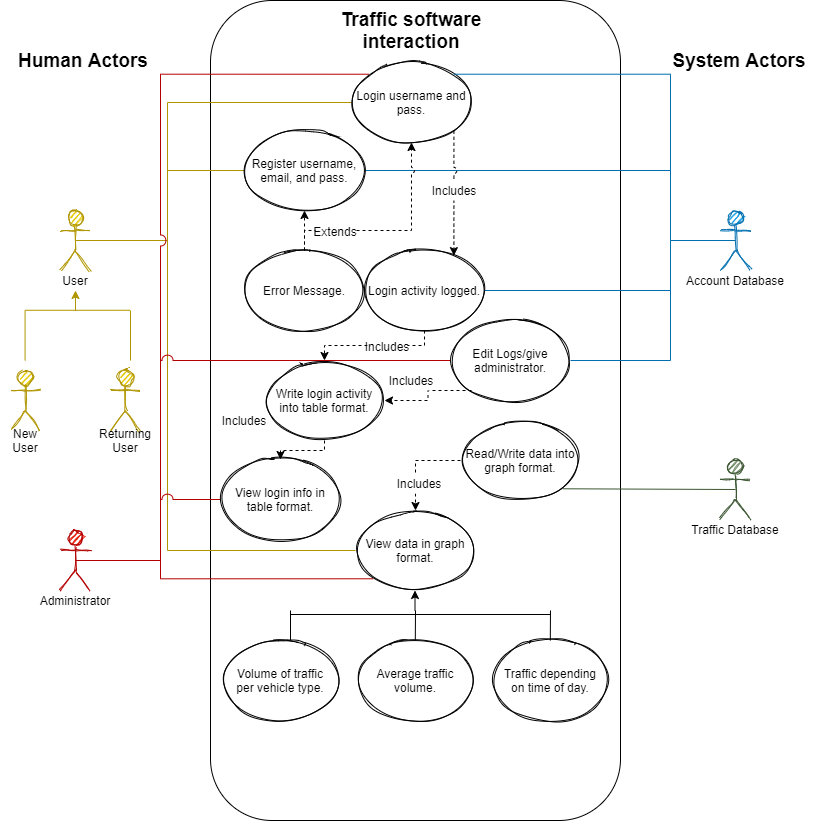

The diagram above was exported from draw.io. Its source (the exported page's mxGraphModel, read from the mxfile embedded in the PNG):
<mxGraphModel dx="1422" dy="715" grid="1" gridSize="10" guides="1" tooltips="1" connect="1" arrows="1" fold="1" page="1" pageScale="1" pageWidth="827" pageHeight="1169" math="0" shadow="0">
  <root>
    <mxCell id="0" />
    <mxCell id="1" parent="0" />
    <mxCell id="1jzf5JvO3YUkCufERsgk-1" value="" style="rounded=1;html=1;fillColor=none;shadow=0;glass=0;sketch=0;whiteSpace=wrap;" parent="1" vertex="1">
      <mxGeometry x="220" y="80" width="410" height="820" as="geometry" />
    </mxCell>
    <mxCell id="bHL2OM_KQE7ISSFiDzXn-13" style="edgeStyle=orthogonalEdgeStyle;rounded=0;orthogonalLoop=1;jettySize=auto;html=1;endArrow=none;endFill=0;startArrow=classic;startFill=1;fillColor=#e3c800;strokeColor=#B09500;" parent="1" edge="1">
      <mxGeometry relative="1" as="geometry">
        <mxPoint x="85" y="390" as="targetPoint" />
        <mxPoint x="85" y="370" as="sourcePoint" />
      </mxGeometry>
    </mxCell>
    <mxCell id="T-o7DqHd5rWngBcjSHmE-3" style="edgeStyle=orthogonalEdgeStyle;rounded=0;orthogonalLoop=1;jettySize=auto;html=1;exitX=0.5;exitY=0.5;exitDx=0;exitDy=0;exitPerimeter=0;entryX=0;entryY=0.5;entryDx=0;entryDy=0;endArrow=none;endFill=0;fillColor=#e3c800;strokeColor=#B09500;" parent="1" source="1jzf5JvO3YUkCufERsgk-2" target="1jzf5JvO3YUkCufERsgk-5" edge="1">
      <mxGeometry relative="1" as="geometry" />
    </mxCell>
    <mxCell id="T-o7DqHd5rWngBcjSHmE-5" style="edgeStyle=orthogonalEdgeStyle;rounded=0;orthogonalLoop=1;jettySize=auto;html=1;exitX=0.5;exitY=0.5;exitDx=0;exitDy=0;exitPerimeter=0;endArrow=none;endFill=0;entryX=0;entryY=0.5;entryDx=0;entryDy=0;fillColor=#e3c800;strokeColor=#B09500;" parent="1" source="1jzf5JvO3YUkCufERsgk-2" target="1jzf5JvO3YUkCufERsgk-6" edge="1">
      <mxGeometry relative="1" as="geometry">
        <mxPoint x="82" y="320" as="sourcePoint" />
        <mxPoint x="362" y="182" as="targetPoint" />
        <Array as="points">
          <mxPoint x="177" y="320" />
          <mxPoint x="177" y="182" />
        </Array>
      </mxGeometry>
    </mxCell>
    <mxCell id="T-o7DqHd5rWngBcjSHmE-37" style="edgeStyle=orthogonalEdgeStyle;rounded=0;orthogonalLoop=1;jettySize=auto;html=1;exitX=0.5;exitY=0.5;exitDx=0;exitDy=0;exitPerimeter=0;endArrow=none;endFill=0;entryX=0;entryY=0.5;entryDx=0;entryDy=0;fillColor=#e3c800;strokeColor=#B09500;" parent="1" source="1jzf5JvO3YUkCufERsgk-2" target="1jzf5JvO3YUkCufERsgk-10" edge="1">
      <mxGeometry relative="1" as="geometry">
        <mxPoint x="82" y="320" as="sourcePoint" />
        <mxPoint x="380" y="630" as="targetPoint" />
        <Array as="points">
          <mxPoint x="177" y="320" />
          <mxPoint x="177" y="630" />
        </Array>
      </mxGeometry>
    </mxCell>
    <mxCell id="1jzf5JvO3YUkCufERsgk-2" value="Users" style="shape=umlActor;verticalLabelPosition=bottom;verticalAlign=top;html=1;outlineConnect=0;fillColor=#e3c800;sketch=1;strokeColor=#B09500;fontColor=#ffffff;" parent="1" vertex="1">
      <mxGeometry x="70" y="290" width="30" height="60" as="geometry" />
    </mxCell>
    <mxCell id="1jzf5JvO3YUkCufERsgk-3" value="New user" style="shape=umlActor;verticalLabelPosition=bottom;verticalAlign=top;html=1;outlineConnect=0;fillColor=#e3c800;sketch=1;strokeColor=#B09500;fontColor=#ffffff;" parent="1" vertex="1">
      <mxGeometry x="20" y="450" width="30" height="60" as="geometry" />
    </mxCell>
    <mxCell id="EwbSu2EINbWIH_HnrSO3-2" style="edgeStyle=orthogonalEdgeStyle;rounded=0;orthogonalLoop=1;jettySize=auto;html=1;exitX=1;exitY=0.5;exitDx=0;exitDy=0;endArrow=none;endFill=0;fillColor=#1ba1e2;strokeColor=#006EAF;jumpStyle=arc;jumpSize=11;" parent="1" source="1jzf5JvO3YUkCufERsgk-5" target="EwbSu2EINbWIH_HnrSO3-1" edge="1">
      <mxGeometry relative="1" as="geometry">
        <Array as="points">
          <mxPoint x="680" y="250" />
          <mxPoint x="680" y="320" />
        </Array>
      </mxGeometry>
    </mxCell>
    <mxCell id="1jzf5JvO3YUkCufERsgk-5" value="Register username,&lt;br&gt;email, and pass." style="ellipse;whiteSpace=wrap;html=1;fillColor=none;sketch=1;" parent="1" vertex="1">
      <mxGeometry x="254" y="210" width="120" height="80" as="geometry" />
    </mxCell>
    <mxCell id="T-o7DqHd5rWngBcjSHmE-58" style="edgeStyle=orthogonalEdgeStyle;rounded=0;orthogonalLoop=1;jettySize=auto;html=1;exitX=0;exitY=0;exitDx=0;exitDy=0;entryX=0.5;entryY=0.5;entryDx=0;entryDy=0;entryPerimeter=0;endArrow=none;endFill=0;fillColor=#e51400;strokeColor=#B20000;jumpStyle=arc;jumpSize=11;" parent="1" source="1jzf5JvO3YUkCufERsgk-6" target="T-o7DqHd5rWngBcjSHmE-22" edge="1">
      <mxGeometry relative="1" as="geometry">
        <Array as="points">
          <mxPoint x="170" y="154" />
          <mxPoint x="170" y="640" />
        </Array>
      </mxGeometry>
    </mxCell>
    <mxCell id="1jzf5JvO3YUkCufERsgk-6" value="Login username and pass." style="ellipse;whiteSpace=wrap;html=1;fillColor=none;sketch=1;" parent="1" vertex="1">
      <mxGeometry x="361" y="142" width="120" height="80" as="geometry" />
    </mxCell>
    <mxCell id="1jzf5JvO3YUkCufERsgk-7" value="Returning User&lt;br&gt;" style="shape=umlActor;verticalLabelPosition=bottom;verticalAlign=top;html=1;outlineConnect=0;fillColor=#e3c800;sketch=1;strokeColor=#B09500;fontColor=#ffffff;" parent="1" vertex="1">
      <mxGeometry x="120" y="450" width="30" height="60" as="geometry" />
    </mxCell>
    <mxCell id="EwbSu2EINbWIH_HnrSO3-4" style="edgeStyle=orthogonalEdgeStyle;rounded=0;orthogonalLoop=1;jettySize=auto;html=1;exitX=1;exitY=0.5;exitDx=0;exitDy=0;endArrow=none;endFill=0;fillColor=#1ba1e2;strokeColor=#006EAF;jumpStyle=arc;jumpSize=11;" parent="1" source="1jzf5JvO3YUkCufERsgk-8" target="EwbSu2EINbWIH_HnrSO3-1" edge="1">
      <mxGeometry relative="1" as="geometry">
        <Array as="points">
          <mxPoint x="680" y="370" />
          <mxPoint x="680" y="320" />
        </Array>
      </mxGeometry>
    </mxCell>
    <mxCell id="1jzf5JvO3YUkCufERsgk-8" value="Login activity logged." style="ellipse;whiteSpace=wrap;html=1;fillColor=none;sketch=1;" parent="1" vertex="1">
      <mxGeometry x="374" y="330" width="120" height="80" as="geometry" />
    </mxCell>
    <mxCell id="T-o7DqHd5rWngBcjSHmE-25" style="edgeStyle=orthogonalEdgeStyle;rounded=0;orthogonalLoop=1;jettySize=auto;html=1;exitX=0;exitY=0.5;exitDx=0;exitDy=0;entryX=0.5;entryY=0.5;entryDx=0;entryDy=0;entryPerimeter=0;endArrow=none;endFill=0;fillColor=#e51400;strokeColor=#B20000;jumpStyle=arc;jumpSize=11;" parent="1" source="1jzf5JvO3YUkCufERsgk-9" target="T-o7DqHd5rWngBcjSHmE-22" edge="1">
      <mxGeometry relative="1" as="geometry">
        <Array as="points">
          <mxPoint x="170" y="579" />
          <mxPoint x="170" y="640" />
        </Array>
      </mxGeometry>
    </mxCell>
    <mxCell id="1jzf5JvO3YUkCufERsgk-9" value="View login info in table format." style="ellipse;whiteSpace=wrap;html=1;fillColor=none;sketch=1;" parent="1" vertex="1">
      <mxGeometry x="230" y="539" width="120" height="80" as="geometry" />
    </mxCell>
    <mxCell id="1jzf5JvO3YUkCufERsgk-10" value="View data in graph&lt;br&gt;format." style="ellipse;whiteSpace=wrap;html=1;fillColor=none;sketch=1;" parent="1" vertex="1">
      <mxGeometry x="365" y="590" width="120" height="80" as="geometry" />
    </mxCell>
    <mxCell id="bHL2OM_KQE7ISSFiDzXn-3" value="" style="endArrow=classic;dashed=1;html=1;endFill=1;edgeStyle=orthogonalEdgeStyle;rounded=0;exitX=1;exitY=1;exitDx=0;exitDy=0;jumpStyle=arc;" parent="1" source="1jzf5JvO3YUkCufERsgk-6" target="1jzf5JvO3YUkCufERsgk-8" edge="1">
      <mxGeometry width="50" height="50" relative="1" as="geometry">
        <mxPoint x="421" y="230" as="sourcePoint" />
        <mxPoint x="423" y="300" as="targetPoint" />
        <Array as="points">
          <mxPoint x="463" y="310" />
          <mxPoint x="463" y="310" />
        </Array>
      </mxGeometry>
    </mxCell>
    <mxCell id="bHL2OM_KQE7ISSFiDzXn-8" value="" style="endArrow=none;html=1;fillColor=#e3c800;strokeColor=#B09500;" parent="1" edge="1">
      <mxGeometry width="50" height="50" relative="1" as="geometry">
        <mxPoint x="140" y="440" as="sourcePoint" />
        <mxPoint x="140" y="390" as="targetPoint" />
      </mxGeometry>
    </mxCell>
    <mxCell id="bHL2OM_KQE7ISSFiDzXn-9" value="" style="endArrow=none;html=1;fillColor=#e3c800;strokeColor=#B09500;" parent="1" edge="1">
      <mxGeometry width="50" height="50" relative="1" as="geometry">
        <mxPoint x="34.579999999999984" y="440" as="sourcePoint" />
        <mxPoint x="34.579999999999984" y="390" as="targetPoint" />
      </mxGeometry>
    </mxCell>
    <mxCell id="bHL2OM_KQE7ISSFiDzXn-10" value="" style="endArrow=none;html=1;fillColor=#e3c800;strokeColor=#B09500;" parent="1" edge="1">
      <mxGeometry width="50" height="50" relative="1" as="geometry">
        <mxPoint x="139.62" y="389.76" as="sourcePoint" />
        <mxPoint x="34.379999999999995" y="389.76" as="targetPoint" />
      </mxGeometry>
    </mxCell>
    <mxCell id="T-o7DqHd5rWngBcjSHmE-8" value="Error Message." style="ellipse;whiteSpace=wrap;html=1;fillColor=none;sketch=1;" parent="1" vertex="1">
      <mxGeometry x="254" y="330" width="120" height="80" as="geometry" />
    </mxCell>
    <mxCell id="T-o7DqHd5rWngBcjSHmE-9" value="" style="endArrow=classic;dashed=1;html=1;endFill=1;entryX=0.5;entryY=1;entryDx=0;entryDy=0;exitX=0.5;exitY=0;exitDx=0;exitDy=0;edgeStyle=orthogonalEdgeStyle;rounded=0;jumpStyle=arc;" parent="1" source="T-o7DqHd5rWngBcjSHmE-8" target="1jzf5JvO3YUkCufERsgk-6" edge="1">
      <mxGeometry width="50" height="50" relative="1" as="geometry">
        <mxPoint x="460" y="269.58" as="sourcePoint" />
        <mxPoint x="547" y="269.58" as="targetPoint" />
        <Array as="points">
          <mxPoint x="314" y="310" />
          <mxPoint x="421" y="310" />
        </Array>
      </mxGeometry>
    </mxCell>
    <mxCell id="T-o7DqHd5rWngBcjSHmE-10" value="" style="endArrow=classic;dashed=1;html=1;endFill=1;exitX=0.5;exitY=0;exitDx=0;exitDy=0;entryX=0.5;entryY=1;entryDx=0;entryDy=0;edgeStyle=orthogonalEdgeStyle;rounded=0;" parent="1" source="T-o7DqHd5rWngBcjSHmE-8" target="1jzf5JvO3YUkCufERsgk-5" edge="1">
      <mxGeometry width="50" height="50" relative="1" as="geometry">
        <mxPoint x="477.57000000000005" y="209.99999999999994" as="sourcePoint" />
        <mxPoint x="320" y="310" as="targetPoint" />
      </mxGeometry>
    </mxCell>
    <mxCell id="T-o7DqHd5rWngBcjSHmE-13" value="Includes" style="text;html=1;strokeColor=none;align=center;verticalAlign=middle;whiteSpace=wrap;rounded=0;fillColor=#ffffff;" parent="1" vertex="1">
      <mxGeometry x="234" y="490" width="40" height="20" as="geometry" />
    </mxCell>
    <mxCell id="T-o7DqHd5rWngBcjSHmE-15" value="Write login activity into table format." style="ellipse;whiteSpace=wrap;html=1;fillColor=none;sketch=1;" parent="1" vertex="1">
      <mxGeometry x="274" y="440" width="120" height="80" as="geometry" />
    </mxCell>
    <mxCell id="T-o7DqHd5rWngBcjSHmE-16" value="Read/Write data into graph format." style="ellipse;whiteSpace=wrap;html=1;fillColor=none;sketch=1;" parent="1" vertex="1">
      <mxGeometry x="470" y="500" width="120" height="80" as="geometry" />
    </mxCell>
    <mxCell id="T-o7DqHd5rWngBcjSHmE-17" value="" style="endArrow=classic;dashed=1;html=1;endFill=1;entryX=0.5;entryY=0;entryDx=0;entryDy=0;exitX=0.5;exitY=1;exitDx=0;exitDy=0;edgeStyle=orthogonalEdgeStyle;rounded=0;" parent="1" source="1jzf5JvO3YUkCufERsgk-8" target="T-o7DqHd5rWngBcjSHmE-15" edge="1">
      <mxGeometry width="50" height="50" relative="1" as="geometry">
        <mxPoint x="500" y="400.97087378640776" as="sourcePoint" />
        <mxPoint x="607" y="390" as="targetPoint" />
      </mxGeometry>
    </mxCell>
    <mxCell id="T-o7DqHd5rWngBcjSHmE-19" value="" style="endArrow=classic;dashed=1;html=1;endFill=1;entryX=0.5;entryY=0;entryDx=0;entryDy=0;" parent="1" edge="1">
      <mxGeometry width="50" height="50" relative="1" as="geometry">
        <mxPoint x="520" y="390" as="sourcePoint" />
        <mxPoint x="520" y="390" as="targetPoint" />
      </mxGeometry>
    </mxCell>
    <mxCell id="T-o7DqHd5rWngBcjSHmE-53" style="edgeStyle=orthogonalEdgeStyle;rounded=0;orthogonalLoop=1;jettySize=auto;html=1;exitX=0.5;exitY=0.5;exitDx=0;exitDy=0;exitPerimeter=0;endArrow=none;endFill=0;fillColor=#e51400;strokeColor=#B20000;jumpStyle=arc;jumpSize=11;entryX=0;entryY=1;entryDx=0;entryDy=0;" parent="1" source="T-o7DqHd5rWngBcjSHmE-22" target="1jzf5JvO3YUkCufERsgk-10" edge="1">
      <mxGeometry relative="1" as="geometry">
        <Array as="points">
          <mxPoint x="170" y="640" />
          <mxPoint x="170" y="658" />
        </Array>
        <mxPoint x="360" y="630" as="targetPoint" />
      </mxGeometry>
    </mxCell>
    <mxCell id="lo4G20oHNou7sedzWPZE-2" style="edgeStyle=orthogonalEdgeStyle;rounded=0;orthogonalLoop=1;jettySize=auto;html=1;exitX=0.5;exitY=0.5;exitDx=0;exitDy=0;exitPerimeter=0;entryX=0;entryY=0.5;entryDx=0;entryDy=0;fillColor=#e51400;strokeColor=#B20000;endArrow=none;endFill=0;jumpStyle=arc;jumpSize=11;" edge="1" parent="1" source="T-o7DqHd5rWngBcjSHmE-22" target="lo4G20oHNou7sedzWPZE-1">
      <mxGeometry relative="1" as="geometry">
        <Array as="points">
          <mxPoint x="170" y="640" />
          <mxPoint x="170" y="440" />
        </Array>
      </mxGeometry>
    </mxCell>
    <mxCell id="T-o7DqHd5rWngBcjSHmE-22" value="Administrators" style="shape=umlActor;verticalLabelPosition=bottom;verticalAlign=top;html=1;outlineConnect=0;fillColor=#e51400;sketch=1;strokeColor=#B20000;fontColor=#ffffff;" parent="1" vertex="1">
      <mxGeometry x="70" y="610" width="30" height="60" as="geometry" />
    </mxCell>
    <mxCell id="T-o7DqHd5rWngBcjSHmE-26" value="" style="endArrow=classic;dashed=1;html=1;endFill=1;entryX=0.5;entryY=0;entryDx=0;entryDy=0;exitX=0;exitY=0.5;exitDx=0;exitDy=0;edgeStyle=orthogonalEdgeStyle;rounded=0;" parent="1" source="T-o7DqHd5rWngBcjSHmE-16" target="1jzf5JvO3YUkCufERsgk-10" edge="1">
      <mxGeometry width="50" height="50" relative="1" as="geometry">
        <mxPoint x="441.66666666666674" y="570" as="sourcePoint" />
        <mxPoint x="566" y="550" as="targetPoint" />
      </mxGeometry>
    </mxCell>
    <mxCell id="T-o7DqHd5rWngBcjSHmE-28" style="edgeStyle=orthogonalEdgeStyle;rounded=0;orthogonalLoop=1;jettySize=auto;html=1;exitX=0.5;exitY=1;exitDx=0;exitDy=0;endArrow=none;endFill=0;" parent="1" edge="1">
      <mxGeometry relative="1" as="geometry">
        <mxPoint x="520" y="410" as="sourcePoint" />
        <mxPoint x="520" y="410" as="targetPoint" />
      </mxGeometry>
    </mxCell>
    <mxCell id="T-o7DqHd5rWngBcjSHmE-29" value="Includes" style="text;html=1;strokeColor=none;align=center;verticalAlign=middle;whiteSpace=wrap;rounded=0;fillColor=#ffffff;" parent="1" vertex="1">
      <mxGeometry x="444" y="260" width="40" height="20" as="geometry" />
    </mxCell>
    <mxCell id="T-o7DqHd5rWngBcjSHmE-40" value="Volume of traffic&lt;br&gt;per vehicle type." style="ellipse;whiteSpace=wrap;html=1;fillColor=none;sketch=1;" parent="1" vertex="1">
      <mxGeometry x="230" y="720" width="120" height="80" as="geometry" />
    </mxCell>
    <mxCell id="T-o7DqHd5rWngBcjSHmE-41" value="Average traffic&lt;br&gt;volume." style="ellipse;whiteSpace=wrap;html=1;fillColor=none;sketch=1;" parent="1" vertex="1">
      <mxGeometry x="365" y="720" width="120" height="80" as="geometry" />
    </mxCell>
    <mxCell id="T-o7DqHd5rWngBcjSHmE-42" value="Traffic depending&lt;br&gt;on time of day." style="ellipse;whiteSpace=wrap;html=1;fillColor=none;sketch=1;" parent="1" vertex="1">
      <mxGeometry x="500" y="720" width="120" height="80" as="geometry" />
    </mxCell>
    <mxCell id="T-o7DqHd5rWngBcjSHmE-48" value="" style="endArrow=none;html=1;" parent="1" edge="1">
      <mxGeometry width="50" height="50" relative="1" as="geometry">
        <mxPoint x="560" y="694" as="sourcePoint" />
        <mxPoint x="299.7600000000001" y="694" as="targetPoint" />
      </mxGeometry>
    </mxCell>
    <mxCell id="T-o7DqHd5rWngBcjSHmE-49" value="" style="endArrow=none;html=1;" parent="1" edge="1">
      <mxGeometry width="50" height="50" relative="1" as="geometry">
        <mxPoint x="299.9999999999999" y="720" as="sourcePoint" />
        <mxPoint x="300" y="690" as="targetPoint" />
      </mxGeometry>
    </mxCell>
    <mxCell id="T-o7DqHd5rWngBcjSHmE-50" value="" style="endArrow=none;html=1;" parent="1" edge="1">
      <mxGeometry width="50" height="50" relative="1" as="geometry">
        <mxPoint x="424.8" y="720" as="sourcePoint" />
        <mxPoint x="425" y="690" as="targetPoint" />
      </mxGeometry>
    </mxCell>
    <mxCell id="T-o7DqHd5rWngBcjSHmE-51" value="" style="endArrow=none;html=1;" parent="1" edge="1">
      <mxGeometry width="50" height="50" relative="1" as="geometry">
        <mxPoint x="559.8" y="720" as="sourcePoint" />
        <mxPoint x="560" y="690" as="targetPoint" />
      </mxGeometry>
    </mxCell>
    <mxCell id="T-o7DqHd5rWngBcjSHmE-52" style="edgeStyle=orthogonalEdgeStyle;rounded=0;orthogonalLoop=1;jettySize=auto;html=1;endArrow=none;endFill=0;startArrow=classic;startFill=1;" parent="1" edge="1">
      <mxGeometry relative="1" as="geometry">
        <mxPoint x="424.5" y="690" as="targetPoint" />
        <mxPoint x="424.5" y="670" as="sourcePoint" />
      </mxGeometry>
    </mxCell>
    <mxCell id="T-o7DqHd5rWngBcjSHmE-55" value="Extends" style="text;html=1;strokeColor=none;align=center;verticalAlign=middle;whiteSpace=wrap;rounded=0;fillColor=#ffffff;" parent="1" vertex="1">
      <mxGeometry x="325" y="301" width="40" height="20" as="geometry" />
    </mxCell>
    <mxCell id="T-o7DqHd5rWngBcjSHmE-62" value="Includes" style="text;html=1;strokeColor=none;align=center;verticalAlign=middle;whiteSpace=wrap;rounded=0;fillColor=#ffffff;" parent="1" vertex="1">
      <mxGeometry x="377" y="416" width="40" height="20" as="geometry" />
    </mxCell>
    <mxCell id="T-o7DqHd5rWngBcjSHmE-63" value="Includes" style="text;html=1;strokeColor=none;align=center;verticalAlign=middle;whiteSpace=wrap;rounded=0;fillColor=#ffffff;" parent="1" vertex="1">
      <mxGeometry x="409" y="553" width="40" height="20" as="geometry" />
    </mxCell>
    <mxCell id="T-o7DqHd5rWngBcjSHmE-65" value="" style="endArrow=classic;dashed=1;html=1;endFill=1;exitX=0.5;exitY=1;exitDx=0;exitDy=0;edgeStyle=orthogonalEdgeStyle;rounded=0;" parent="1" source="T-o7DqHd5rWngBcjSHmE-15" target="1jzf5JvO3YUkCufERsgk-9" edge="1">
      <mxGeometry width="50" height="50" relative="1" as="geometry">
        <mxPoint x="391" y="480" as="sourcePoint" />
        <mxPoint x="467" y="460" as="targetPoint" />
        <Array as="points">
          <mxPoint x="334" y="530" />
          <mxPoint x="290" y="530" />
        </Array>
      </mxGeometry>
    </mxCell>
    <mxCell id="T-o7DqHd5rWngBcjSHmE-66" value="Traffic software interaction" style="text;html=1;strokeColor=none;fillColor=none;align=center;verticalAlign=middle;whiteSpace=wrap;rounded=0;fontStyle=1;fontSize=19;" parent="1" vertex="1">
      <mxGeometry x="343" y="100" width="156" height="20" as="geometry" />
    </mxCell>
    <mxCell id="T-o7DqHd5rWngBcjSHmE-67" value="System Actors" style="text;html=1;strokeColor=none;fillColor=none;align=center;verticalAlign=middle;whiteSpace=wrap;rounded=0;fontStyle=1;fontSize=19;" parent="1" vertex="1">
      <mxGeometry x="671" y="130" width="156" height="20" as="geometry" />
    </mxCell>
    <mxCell id="T-o7DqHd5rWngBcjSHmE-68" value="Human Actors" style="text;html=1;strokeColor=none;fillColor=none;align=center;verticalAlign=middle;whiteSpace=wrap;rounded=0;fontStyle=1;fontSize=19;" parent="1" vertex="1">
      <mxGeometry x="15" y="130" width="156" height="20" as="geometry" />
    </mxCell>
    <mxCell id="EwbSu2EINbWIH_HnrSO3-11" style="edgeStyle=orthogonalEdgeStyle;rounded=0;orthogonalLoop=1;jettySize=auto;html=1;exitX=0.5;exitY=0.5;exitDx=0;exitDy=0;exitPerimeter=0;entryX=1;entryY=1;entryDx=0;entryDy=0;endArrow=none;endFill=0;fillColor=#6d8764;strokeColor=#3A5431;jumpStyle=arc;jumpSize=11;" parent="1" source="uVr3OOOBAXW53vvjhjOj-8" target="T-o7DqHd5rWngBcjSHmE-16" edge="1">
      <mxGeometry relative="1" as="geometry" />
    </mxCell>
    <mxCell id="uVr3OOOBAXW53vvjhjOj-8" value="Traffic Database" style="shape=umlActor;verticalLabelPosition=bottom;verticalAlign=top;html=1;outlineConnect=0;fillColor=#6d8764;sketch=1;strokeColor=#3A5431;fontColor=#ffffff;" parent="1" vertex="1">
      <mxGeometry x="730" y="539" width="30" height="60" as="geometry" />
    </mxCell>
    <mxCell id="EwbSu2EINbWIH_HnrSO3-12" style="edgeStyle=orthogonalEdgeStyle;rounded=0;orthogonalLoop=1;jettySize=auto;html=1;exitX=0.5;exitY=0.5;exitDx=0;exitDy=0;exitPerimeter=0;entryX=1;entryY=0;entryDx=0;entryDy=0;endArrow=none;endFill=0;fillColor=#1ba1e2;strokeColor=#006EAF;jumpStyle=arc;jumpSize=11;" parent="1" source="EwbSu2EINbWIH_HnrSO3-1" target="1jzf5JvO3YUkCufERsgk-6" edge="1">
      <mxGeometry relative="1" as="geometry">
        <Array as="points">
          <mxPoint x="680" y="320" />
          <mxPoint x="680" y="154" />
        </Array>
      </mxGeometry>
    </mxCell>
    <mxCell id="lo4G20oHNou7sedzWPZE-3" style="edgeStyle=orthogonalEdgeStyle;rounded=0;orthogonalLoop=1;jettySize=auto;html=1;exitX=0.5;exitY=0.5;exitDx=0;exitDy=0;exitPerimeter=0;entryX=1;entryY=0.5;entryDx=0;entryDy=0;endArrow=none;endFill=0;fillColor=#1ba1e2;strokeColor=#006EAF;" edge="1" parent="1" source="EwbSu2EINbWIH_HnrSO3-1" target="lo4G20oHNou7sedzWPZE-1">
      <mxGeometry relative="1" as="geometry">
        <Array as="points">
          <mxPoint x="680" y="320" />
          <mxPoint x="680" y="440" />
        </Array>
      </mxGeometry>
    </mxCell>
    <mxCell id="EwbSu2EINbWIH_HnrSO3-1" value="" style="shape=umlActor;verticalLabelPosition=bottom;verticalAlign=top;html=1;outlineConnect=0;fillColor=#1ba1e2;sketch=1;strokeColor=#006EAF;fontColor=#ffffff;" parent="1" vertex="1">
      <mxGeometry x="730" y="290" width="30" height="60" as="geometry" />
    </mxCell>
    <mxCell id="EwbSu2EINbWIH_HnrSO3-18" value="User" style="text;html=1;strokeColor=none;fillColor=none;align=center;verticalAlign=middle;whiteSpace=wrap;rounded=0;" parent="1" vertex="1">
      <mxGeometry x="65" y="350" width="40" height="20" as="geometry" />
    </mxCell>
    <mxCell id="EwbSu2EINbWIH_HnrSO3-20" value="New User" style="text;html=1;strokeColor=none;fillColor=none;align=center;verticalAlign=middle;whiteSpace=wrap;rounded=0;" parent="1" vertex="1">
      <mxGeometry x="15" y="510" width="40" height="20" as="geometry" />
    </mxCell>
    <mxCell id="EwbSu2EINbWIH_HnrSO3-21" value="Returning User" style="text;html=1;strokeColor=none;fillColor=none;align=center;verticalAlign=middle;whiteSpace=wrap;rounded=0;" parent="1" vertex="1">
      <mxGeometry x="115" y="510" width="40" height="20" as="geometry" />
    </mxCell>
    <mxCell id="EwbSu2EINbWIH_HnrSO3-24" value="Administrator" style="text;html=1;strokeColor=none;fillColor=none;align=center;verticalAlign=middle;whiteSpace=wrap;rounded=0;" parent="1" vertex="1">
      <mxGeometry x="65" y="670" width="40" height="20" as="geometry" />
    </mxCell>
    <mxCell id="EwbSu2EINbWIH_HnrSO3-25" value="Traffic Database" style="text;html=1;strokeColor=none;fillColor=none;align=center;verticalAlign=middle;whiteSpace=wrap;rounded=0;" parent="1" vertex="1">
      <mxGeometry x="680" y="599" width="130" height="20" as="geometry" />
    </mxCell>
    <mxCell id="EwbSu2EINbWIH_HnrSO3-26" value="Account Database" style="text;html=1;strokeColor=none;fillColor=none;align=center;verticalAlign=middle;whiteSpace=wrap;rounded=0;" parent="1" vertex="1">
      <mxGeometry x="680" y="350" width="130" height="20" as="geometry" />
    </mxCell>
    <mxCell id="lo4G20oHNou7sedzWPZE-1" value="Edit Logs/give&lt;br&gt;administrator." style="ellipse;whiteSpace=wrap;html=1;fillColor=none;sketch=1;" vertex="1" parent="1">
      <mxGeometry x="460" y="400" width="120" height="80" as="geometry" />
    </mxCell>
    <mxCell id="lo4G20oHNou7sedzWPZE-7" value="" style="endArrow=classic;dashed=1;html=1;endFill=1;entryX=1;entryY=0.5;entryDx=0;entryDy=0;exitX=0.5;exitY=1;exitDx=0;exitDy=0;edgeStyle=orthogonalEdgeStyle;rounded=0;" edge="1" parent="1" target="T-o7DqHd5rWngBcjSHmE-15">
      <mxGeometry width="50" height="50" relative="1" as="geometry">
        <mxPoint x="481" y="470" as="sourcePoint" />
        <mxPoint x="381" y="500" as="targetPoint" />
      </mxGeometry>
    </mxCell>
    <mxCell id="lo4G20oHNou7sedzWPZE-9" value="Includes" style="text;html=1;strokeColor=none;align=center;verticalAlign=middle;whiteSpace=wrap;rounded=0;fillColor=#ffffff;" vertex="1" parent="1">
      <mxGeometry x="401" y="450" width="40" height="20" as="geometry" />
    </mxCell>
  </root>
</mxGraphModel>